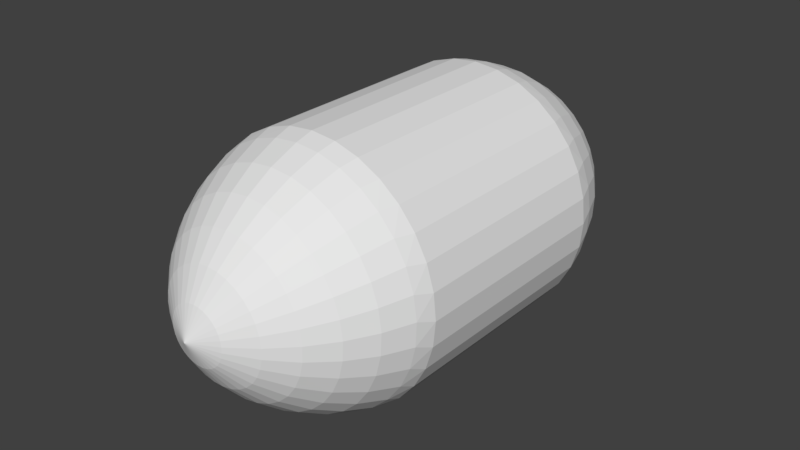 # Source: potatoe.blend  (saved by Blender 2.78.0; exported with 4.5.12 LTS)
import bpy
from mathutils import Matrix  # noqa: F401  (used for matrix-valued properties, if any)

bpy.ops.wm.read_factory_settings(use_empty=True)
scene = bpy.context.scene
scene.name = 'Scene'

# ---- collections
col_collection_1 = bpy.data.collections.new('Collection 1'); scene.collection.children.link(col_collection_1)

# ---- world
world_world = bpy.data.worlds.new('World'); scene.world = world_world
world_world.color = (0.05088, 0.05088, 0.05088)
world_world.use_sun_shadow = False
world_world.sun_shadow_jitter_overblur = 0.0
world_world.cycles.sampling_method = 'MANUAL'

# ---- meshes
me_potatoe = bpy.data.meshes.new('Potatoe')
me_potatoe.from_pydata([(0.436, -0.381, 0.08672), (0.4276, -0.4426, 0.02037), (0.4445, -0.381, -6.741e-09), (0.4238, -0.4426, -0.06093), (0.436, -0.381, -0.08672), (0.4046, -0.4426, -0.14), (0.4107, -0.381, -0.1701), (0.3708, -0.4426, -0.2141), (0.3696, -0.381, -0.247), (0.3235, -0.4426, -0.2804), (0.3143, -0.381, -0.3143), (0.2646, -0.4426, -0.3365), (0.247, -0.381, -0.3696), (0.1962, -0.4426, -0.3805), (0.1701, -0.381, -0.4107), (0.1206, -0.4426, -0.4108), (0.08672, -0.381, -0.436), (0.04069, -0.4426, -0.4262), (8.063e-11, -0.381, -0.4445), (-0.04069, -0.4426, -0.4262), (-0.08672, -0.381, -0.436), (-0.1206, -0.4426, -0.4108), (-0.1701, -0.381, -0.4107), (-0.1962, -0.4426, -0.3805), (-0.247, -0.381, -0.3696), (-0.2646, -0.4426, -0.3365), (-0.3143, -0.381, -0.3143), (-0.3235, -0.4426, -0.2804), (-0.3696, -0.381, -0.247), (-0.3708, -0.4426, -0.2141), (-0.4107, -0.381, -0.1701), (-0.4046, -0.4426, -0.14), (-0.436, -0.381, -0.08672), (-0.4238, -0.4426, -0.06093), (-0.4445, -0.381, -6.741e-09), (-0.4276, -0.4426, 0.02037), (-0.436, -0.381, 0.08672), (-0.416, -0.4426, 0.1009), (-0.4107, -0.381, 0.1701), (-0.3894, -0.4426, 0.1778), (-0.3696, -0.381, 0.247), (-0.3487, -0.4426, 0.2483), (-0.3143, -0.381, 0.3143), (-0.2954, -0.4426, 0.3098), (-0.247, -0.381, 0.3696), (-0.2315, -0.4426, 0.3602), (-0.1701, -0.381, 0.4107), (-0.1591, -0.4426, 0.3974), (-0.08672, -0.381, 0.436), (-0.08102, -0.4426, 0.4204), (8.063e-11, -0.381, 0.4445), (8.063e-11, -0.4426, 0.4281), (0.08102, -0.4426, 0.4204), (8.063e-11, -0.5416, 0.3883), (0.07349, -0.5416, 0.3813), (8.063e-11, -0.6333, 0.3339), (0.06319, -0.6333, 0.3279), (8.063e-11, -0.7158, 0.2662), (0.05037, -0.7158, 0.2614), (8.063e-11, -0.7869, 0.1867), (0.03532, -0.7869, 0.1833), (8.063e-11, -0.8451, 0.09724), (0.0184, -0.8451, 0.09548), (8.063e-11, -0.889, -6.741e-09), (0.416, -0.4426, 0.1009), (0.4107, -0.381, 0.1701), (0.3894, -0.4426, 0.1778), (0.3696, -0.381, 0.247), (0.3487, -0.4426, 0.2483), (0.3143, -0.381, 0.3143), (0.2954, -0.4426, 0.3098), (0.247, -0.381, 0.3696), (0.2315, -0.4426, 0.3602), (0.1701, -0.381, 0.4107), (0.1591, -0.4426, 0.3974), (0.08672, -0.381, 0.436), (0.03614, -0.8451, 0.09027), (0.05257, -0.8451, 0.0818), (0.0671, -0.8451, 0.07037), (0.07921, -0.8451, 0.0564), (0.08845, -0.8451, 0.04039), (0.0945, -0.8451, 0.02292), (0.09713, -0.8451, 0.004627), (0.09625, -0.8451, -0.01384), (0.09189, -0.8451, -0.0318), (0.08421, -0.8451, -0.04862), (0.07349, -0.8451, -0.06368), (0.06011, -0.8451, -0.07643), (0.04456, -0.8451, -0.08643), (0.02739, -0.8451, -0.0933), (0.009243, -0.8451, -0.0968), (-0.009243, -0.8451, -0.0968), (-0.02739, -0.8451, -0.0933), (-0.04456, -0.8451, -0.08643), (-0.06011, -0.8451, -0.07643), (-0.07349, -0.8451, -0.06368), (-0.08421, -0.8451, -0.04862), (-0.09189, -0.8451, -0.0318), (-0.09625, -0.8451, -0.01384), (-0.09713, -0.8451, 0.004627), (-0.0945, -0.8451, 0.02292), (-0.08845, -0.8451, 0.04039), (-0.07921, -0.8451, 0.0564), (-0.0671, -0.8451, 0.07037), (-0.05257, -0.8451, 0.0818), (-0.03614, -0.8451, 0.09027), (-0.0184, -0.8451, 0.09548), (-0.07349, -0.5416, 0.3813), (-0.1443, -0.5416, 0.3605), (-0.2099, -0.5416, 0.3267), (-0.268, -0.5416, 0.281), (-0.3163, -0.5416, 0.2252), (-0.3532, -0.5416, 0.1613), (-0.3774, -0.5416, 0.09155), (-0.3879, -0.5416, 0.01848), (-0.3844, -0.5416, -0.05526), (-0.367, -0.5416, -0.127), (-0.3363, -0.5416, -0.1942), (-0.2935, -0.5416, -0.2543), (-0.24, -0.5416, -0.3052), (-0.1779, -0.5416, -0.3452), (-0.1094, -0.5416, -0.3726), (-0.03691, -0.5416, -0.3866), (0.03691, -0.5416, -0.3866), (0.1094, -0.5416, -0.3726), (0.1779, -0.5416, -0.3452), (0.24, -0.5416, -0.3052), (0.2935, -0.5416, -0.2543), (0.3363, -0.5416, -0.1942), (0.367, -0.5416, -0.127), (0.3844, -0.5416, -0.05526), (0.3879, -0.5416, 0.01848), (0.3774, -0.5416, 0.09155), (0.3532, -0.5416, 0.1613), (0.3163, -0.5416, 0.2252), (0.268, -0.5416, 0.281), (0.2099, -0.5416, 0.3267), (0.1443, -0.5416, 0.3605), (-0.06319, -0.6333, 0.3279), (-0.1241, -0.6333, 0.31), (-0.1805, -0.6333, 0.2809), (-0.2304, -0.6333, 0.2417), (-0.272, -0.6333, 0.1937), (-0.3037, -0.6333, 0.1387), (-0.3245, -0.6333, 0.07872), (-0.3335, -0.6333, 0.01589), (-0.3305, -0.6333, -0.04752), (-0.3155, -0.6333, -0.1092), (-0.2892, -0.6333, -0.167), (-0.2524, -0.6333, -0.2187), (-0.2064, -0.6333, -0.2625), (-0.153, -0.6333, -0.2968), (-0.09407, -0.6333, -0.3204), (-0.03174, -0.6333, -0.3324), (0.03174, -0.6333, -0.3324), (0.09407, -0.6333, -0.3204), (0.153, -0.6333, -0.2968), (0.2064, -0.6333, -0.2625), (0.2524, -0.6333, -0.2187), (0.2892, -0.6333, -0.167), (0.3155, -0.6333, -0.1092), (0.3305, -0.6333, -0.04752), (0.3335, -0.6333, 0.01589), (0.3245, -0.6333, 0.07872), (0.3037, -0.6333, 0.1387), (0.272, -0.6333, 0.1937), (0.2304, -0.6333, 0.2417), (0.1805, -0.6333, 0.2809), (0.1241, -0.6333, 0.31), (-0.05037, -0.7158, 0.2614), (-0.09892, -0.7158, 0.2471), (-0.1439, -0.7158, 0.2239), (-0.1837, -0.7158, 0.1926), (-0.2168, -0.7158, 0.1544), (-0.2421, -0.7158, 0.1106), (-0.2587, -0.7158, 0.06275), (-0.2659, -0.7158, 0.01266), (-0.2635, -0.7158, -0.03788), (-0.2515, -0.7158, -0.08705), (-0.2305, -0.7158, -0.1331), (-0.2012, -0.7158, -0.1743), (-0.1645, -0.7158, -0.2092), (-0.122, -0.7158, -0.2366), (-0.07499, -0.7158, -0.2554), (-0.0253, -0.7158, -0.265), (0.0253, -0.7158, -0.265), (0.07499, -0.7158, -0.2554), (0.122, -0.7158, -0.2366), (0.1645, -0.7158, -0.2092), (0.2012, -0.7158, -0.1743), (0.2305, -0.7158, -0.1331), (0.2515, -0.7158, -0.08705), (0.2635, -0.7158, -0.03788), (0.2659, -0.7158, 0.01266), (0.2587, -0.7158, 0.06275), (0.2421, -0.7158, 0.1106), (0.2168, -0.7158, 0.1544), (0.1837, -0.7158, 0.1926), (0.1439, -0.7158, 0.2239), (0.09892, -0.7158, 0.2471), (-0.03532, -0.7869, 0.1833), (-0.06937, -0.7869, 0.1733), (-0.1009, -0.7869, 0.157), (-0.1288, -0.7869, 0.1351), (-0.152, -0.7869, 0.1083), (-0.1698, -0.7869, 0.07754), (-0.1814, -0.7869, 0.04401), (-0.1864, -0.7869, 0.008881), (-0.1848, -0.7869, -0.02656), (-0.1764, -0.7869, -0.06105), (-0.1616, -0.7869, -0.09333), (-0.1411, -0.7869, -0.1222), (-0.1154, -0.7869, -0.1467), (-0.08553, -0.7869, -0.1659), (-0.05259, -0.7869, -0.1791), (-0.01774, -0.7869, -0.1858), (0.01774, -0.7869, -0.1858), (0.05259, -0.7869, -0.1791), (0.08553, -0.7869, -0.1659), (0.1154, -0.7869, -0.1467), (0.1411, -0.7869, -0.1222), (0.1616, -0.7869, -0.09333), (0.1764, -0.7869, -0.06105), (0.1848, -0.7869, -0.02656), (0.1864, -0.7869, 0.008881), (0.1814, -0.7869, 0.04401), (0.1698, -0.7869, 0.07754), (0.152, -0.7869, 0.1083), (0.1288, -0.7869, 0.1351), (0.1009, -0.7869, 0.157), (0.06937, -0.7869, 0.1733), (0.436, 0.381, -0.08672), (0.4445, 0.381, -6.741e-09), (0.436, 0.381, 0.08672), (0.4107, 0.381, 0.1701), (0.3696, 0.381, 0.247), (0.3143, 0.381, 0.3143), (0.247, 0.381, 0.3696), (0.1701, 0.381, 0.4107), (0.08672, 0.381, 0.436), (8.063e-11, 0.381, 0.4445), (-0.08672, 0.381, 0.436), (-0.1701, 0.381, 0.4107), (-0.247, 0.381, 0.3696), (-0.3143, 0.381, 0.3143), (-0.3696, 0.381, 0.247), (-0.4107, 0.381, 0.1701), (-0.436, 0.381, 0.08672), (-0.4445, 0.381, -6.741e-09), (-0.436, 0.381, -0.08672), (-0.4107, 0.381, -0.1701), (-0.3696, 0.381, -0.247), (-0.3143, 0.381, -0.3143), (-0.247, 0.381, -0.3696), (-0.1701, 0.381, -0.4107), (-0.08672, 0.381, -0.436), (8.063e-11, 0.381, -0.4445), (0.08672, 0.381, -0.436), (0.1701, 0.381, -0.4107), (0.247, 0.381, -0.3696), (0.3143, 0.381, -0.3143), (0.3696, 0.381, -0.247), (0.4107, 0.381, -0.1701), (0.4238, 0.4426, -0.06093), (0.4276, 0.4426, 0.02037), (0.416, 0.4426, 0.1009), (0.3894, 0.4426, 0.1778), (0.3487, 0.4426, 0.2483), (0.2954, 0.4426, 0.3098), (0.2315, 0.4426, 0.3602), (0.1591, 0.4426, 0.3974), (0.08102, 0.4426, 0.4204), (8.063e-11, 0.4426, 0.4281), (-0.08102, 0.4426, 0.4204), (8.063e-11, 0.5416, 0.3883), (-0.07349, 0.5416, 0.3813), (8.063e-11, 0.6333, 0.3339), (-0.06319, 0.6333, 0.3279), (8.063e-11, 0.7158, 0.2662), (-0.05037, 0.7158, 0.2614), (8.063e-11, 0.7869, 0.1867), (-0.03532, 0.7869, 0.1833), (8.063e-11, 0.8451, 0.09724), (-0.0184, 0.8451, 0.09548), (8.063e-11, 0.889, -6.741e-09), (0.4046, 0.4426, -0.14), (0.3708, 0.4426, -0.2141), (0.3235, 0.4426, -0.2804), (0.2646, 0.4426, -0.3365), (0.1962, 0.4426, -0.3805), (0.1206, 0.4426, -0.4108), (0.04069, 0.4426, -0.4262), (-0.04069, 0.4426, -0.4262), (-0.1206, 0.4426, -0.4108), (-0.1962, 0.4426, -0.3805), (-0.2646, 0.4426, -0.3365), (-0.3235, 0.4426, -0.2804), (-0.3708, 0.4426, -0.2141), (-0.4046, 0.4426, -0.14), (-0.4238, 0.4426, -0.06093), (-0.4276, 0.4426, 0.02037), (-0.416, 0.4426, 0.1009), (-0.3894, 0.4426, 0.1778), (-0.3487, 0.4426, 0.2483), (-0.2954, 0.4426, 0.3098), (-0.2315, 0.4426, 0.3602), (-0.1591, 0.4426, 0.3974), (-0.03614, 0.8451, 0.09027), (-0.05257, 0.8451, 0.0818), (-0.0671, 0.8451, 0.07037), (-0.07921, 0.8451, 0.0564), (-0.08845, 0.8451, 0.04039), (-0.0945, 0.8451, 0.02292), (-0.09713, 0.8451, 0.004627), (-0.09625, 0.8451, -0.01384), (-0.09189, 0.8451, -0.0318), (-0.08421, 0.8451, -0.04862), (-0.07349, 0.8451, -0.06368), (-0.06011, 0.8451, -0.07643), (-0.04456, 0.8451, -0.08643), (-0.02739, 0.8451, -0.0933), (-0.009243, 0.8451, -0.0968), (0.009243, 0.8451, -0.0968), (0.02739, 0.8451, -0.0933), (0.04456, 0.8451, -0.08643), (0.06011, 0.8451, -0.07643), (0.07349, 0.8451, -0.06368), (0.08421, 0.8451, -0.04862), (0.09189, 0.8451, -0.0318), (0.09625, 0.8451, -0.01384), (0.09713, 0.8451, 0.004627), (0.0945, 0.8451, 0.02292), (0.08845, 0.8451, 0.04039), (0.07921, 0.8451, 0.0564), (0.0671, 0.8451, 0.07037), (0.05257, 0.8451, 0.0818), (0.03614, 0.8451, 0.09027), (0.0184, 0.8451, 0.09548), (0.07349, 0.5416, 0.3813), (0.1443, 0.5416, 0.3605), (0.2099, 0.5416, 0.3267), (0.268, 0.5416, 0.281), (0.3163, 0.5416, 0.2252), (0.3532, 0.5416, 0.1613), (0.3774, 0.5416, 0.09155), (0.3879, 0.5416, 0.01848), (0.3844, 0.5416, -0.05526), (0.367, 0.5416, -0.127), (0.3363, 0.5416, -0.1942), (0.2935, 0.5416, -0.2543), (0.24, 0.5416, -0.3052), (0.1779, 0.5416, -0.3452), (0.1094, 0.5416, -0.3726), (0.03691, 0.5416, -0.3866), (-0.03691, 0.5416, -0.3866), (-0.1094, 0.5416, -0.3726), (-0.1779, 0.5416, -0.3452), (-0.24, 0.5416, -0.3052), (-0.2935, 0.5416, -0.2543), (-0.3363, 0.5416, -0.1942), (-0.367, 0.5416, -0.127), (-0.3844, 0.5416, -0.05526), (-0.3879, 0.5416, 0.01848), (-0.3774, 0.5416, 0.09155), (-0.3532, 0.5416, 0.1613), (-0.3163, 0.5416, 0.2252), (-0.268, 0.5416, 0.281), (-0.2099, 0.5416, 0.3267), (-0.1443, 0.5416, 0.3605), (0.06319, 0.6333, 0.3279), (0.1241, 0.6333, 0.31), (0.1805, 0.6333, 0.2809), (0.2304, 0.6333, 0.2417), (0.272, 0.6333, 0.1937), (0.3037, 0.6333, 0.1387), (0.3245, 0.6333, 0.07872), (0.3335, 0.6333, 0.01589), (0.3305, 0.6333, -0.04752), (0.3155, 0.6333, -0.1092), (0.2892, 0.6333, -0.167), (0.2524, 0.6333, -0.2187), (0.2064, 0.6333, -0.2625), (0.153, 0.6333, -0.2968), (0.09407, 0.6333, -0.3204), (0.03174, 0.6333, -0.3324), (-0.03174, 0.6333, -0.3324), (-0.09407, 0.6333, -0.3204), (-0.153, 0.6333, -0.2968), (-0.2064, 0.6333, -0.2625), (-0.2524, 0.6333, -0.2187), (-0.2892, 0.6333, -0.167), (-0.3155, 0.6333, -0.1092), (-0.3305, 0.6333, -0.04752), (-0.3335, 0.6333, 0.01589), (-0.3245, 0.6333, 0.07872), (-0.3037, 0.6333, 0.1387), (-0.272, 0.6333, 0.1937), (-0.2304, 0.6333, 0.2417), (-0.1805, 0.6333, 0.2809), (-0.1241, 0.6333, 0.31), (0.05037, 0.7158, 0.2614), (0.09892, 0.7158, 0.2471), (0.1439, 0.7158, 0.2239), (0.1837, 0.7158, 0.1926), (0.2168, 0.7158, 0.1544), (0.2421, 0.7158, 0.1106), (0.2587, 0.7158, 0.06275), (0.2659, 0.7158, 0.01266), (0.2635, 0.7158, -0.03788), (0.2515, 0.7158, -0.08705), (0.2305, 0.7158, -0.1331), (0.2012, 0.7158, -0.1743), (0.1645, 0.7158, -0.2092), (0.122, 0.7158, -0.2366), (0.07499, 0.7158, -0.2554), (0.0253, 0.7158, -0.265), (-0.0253, 0.7158, -0.265), (-0.07499, 0.7158, -0.2554), (-0.122, 0.7158, -0.2366), (-0.1645, 0.7158, -0.2092), (-0.2012, 0.7158, -0.1743), (-0.2305, 0.7158, -0.1331), (-0.2515, 0.7158, -0.08705), (-0.2635, 0.7158, -0.03788), (-0.2659, 0.7158, 0.01266), (-0.2587, 0.7158, 0.06275), (-0.2421, 0.7158, 0.1106), (-0.2168, 0.7158, 0.1544), (-0.1837, 0.7158, 0.1926), (-0.1439, 0.7158, 0.2239), (-0.09892, 0.7158, 0.2471), (0.03532, 0.7869, 0.1833), (0.06937, 0.7869, 0.1733), (0.1009, 0.7869, 0.157), (0.1288, 0.7869, 0.1351), (0.152, 0.7869, 0.1083), (0.1698, 0.7869, 0.07754), (0.1814, 0.7869, 0.04401), (0.1864, 0.7869, 0.008881), (0.1848, 0.7869, -0.02656), (0.1764, 0.7869, -0.06105), (0.1616, 0.7869, -0.09333), (0.1411, 0.7869, -0.1222), (0.1154, 0.7869, -0.1467), (0.08553, 0.7869, -0.1659), (0.05259, 0.7869, -0.1791), (0.01774, 0.7869, -0.1858), (-0.01774, 0.7869, -0.1858), (-0.05259, 0.7869, -0.1791), (-0.08553, 0.7869, -0.1659), (-0.1154, 0.7869, -0.1467), (-0.1411, 0.7869, -0.1222), (-0.1616, 0.7869, -0.09333), (-0.1764, 0.7869, -0.06105), (-0.1848, 0.7869, -0.02656), (-0.1864, 0.7869, 0.008881), (-0.1814, 0.7869, 0.04401), (-0.1698, 0.7869, 0.07754), (-0.152, 0.7869, 0.1083), (-0.1288, 0.7869, 0.1351), (-0.1009, 0.7869, 0.157), (-0.06937, 0.7869, 0.1733)], [], [(0, 1, 2), (2, 1, 3), (2, 3, 4), (4, 3, 5), (4, 5, 6), (6, 5, 7), (6, 7, 8), (8, 7, 9), (8, 9, 10), (10, 9, 11), (10, 11, 12), (12, 11, 13), (12, 13, 14), (14, 13, 15), (14, 15, 16), (16, 15, 17), (16, 17, 18), (18, 17, 19), (18, 19, 20), (20, 19, 21), (20, 21, 22), (22, 21, 23), (22, 23, 24), (24, 23, 25), (24, 25, 26), (26, 25, 27), (26, 27, 28), (28, 27, 29), (28, 29, 30), (30, 29, 31), (30, 31, 32), (32, 31, 33), (32, 33, 34), (34, 33, 35), (34, 35, 36), (36, 35, 37), (36, 37, 38), (38, 37, 39), (38, 39, 40), (40, 39, 41), (40, 41, 42), (42, 41, 43), (42, 43, 44), (44, 43, 45), (44, 45, 46), (46, 45, 47), (46, 47, 48), (48, 47, 49), (48, 49, 50), (50, 49, 51), (50, 51, 52), (52, 51, 53), (52, 53, 54), (54, 53, 55), (54, 55, 56), (56, 55, 57), (56, 57, 58), (58, 57, 59), (58, 59, 60), (60, 59, 61), (60, 61, 62), (62, 61, 63), (1, 0, 64), (64, 0, 65), (64, 65, 66), (66, 65, 67), (66, 67, 68), (68, 67, 69), (68, 69, 70), (70, 69, 71), (70, 71, 72), (72, 71, 73), (72, 73, 74), (74, 73, 75), (74, 75, 52), (52, 75, 50), (62, 63, 76), (76, 63, 77), (77, 63, 78), (78, 63, 79), (79, 63, 80), (80, 63, 81), (81, 63, 82), (82, 63, 83), (83, 63, 84), (84, 63, 85), (86, 63, 87), (87, 63, 88), (88, 63, 89), (89, 63, 90), (90, 63, 91), (91, 63, 92), (92, 63, 93), (93, 63, 94), (94, 63, 95), (95, 63, 96), (97, 63, 98), (98, 63, 99), (99, 63, 100), (100, 63, 101), (101, 63, 102), (102, 63, 103), (103, 63, 104), (104, 63, 105), (105, 63, 106), (106, 63, 61), (53, 51, 107), (107, 51, 49), (107, 49, 108), (108, 49, 47), (108, 47, 109), (109, 47, 45), (109, 45, 110), (110, 45, 43), (110, 43, 111), (111, 43, 41), (111, 41, 112), (112, 41, 39), (112, 39, 113), (113, 39, 37), (113, 37, 114), (114, 37, 35), (114, 35, 115), (115, 35, 33), (115, 33, 116), (116, 33, 31), (116, 31, 117), (117, 31, 29), (117, 29, 118), (118, 29, 27), (118, 27, 119), (119, 27, 25), (119, 25, 120), (120, 25, 23), (120, 23, 121), (121, 23, 21), (121, 21, 122), (122, 21, 19), (122, 19, 123), (123, 19, 17), (123, 17, 124), (124, 17, 15), (124, 15, 125), (125, 15, 13), (125, 13, 126), (126, 13, 11), (126, 11, 127), (127, 11, 9), (127, 9, 128), (128, 9, 7), (128, 7, 129), (129, 7, 5), (129, 5, 130), (130, 5, 3), (130, 3, 131), (131, 3, 1), (131, 1, 132), (132, 1, 64), (132, 64, 133), (133, 64, 66), (133, 66, 134), (134, 66, 68), (134, 68, 135), (135, 68, 70), (135, 70, 136), (136, 70, 72), (136, 72, 137), (137, 72, 74), (137, 74, 54), (54, 74, 52), (55, 53, 138), (138, 53, 107), (138, 107, 139), (139, 107, 108), (139, 108, 140), (140, 108, 109), (140, 109, 141), (141, 109, 110), (141, 110, 142), (142, 110, 111), (142, 111, 143), (143, 111, 112), (143, 112, 144), (144, 112, 113), (144, 113, 145), (145, 113, 114), (145, 114, 146), (146, 114, 115), (146, 115, 147), (147, 115, 116), (147, 116, 148), (148, 116, 117), (148, 117, 149), (149, 117, 118), (149, 118, 150), (150, 118, 119), (150, 119, 151), (151, 119, 120), (151, 120, 152), (152, 120, 121), (152, 121, 153), (153, 121, 122), (153, 122, 154), (154, 122, 123), (154, 123, 155), (155, 123, 124), (155, 124, 156), (156, 124, 125), (156, 125, 157), (157, 125, 126), (157, 126, 158), (158, 126, 127), (158, 127, 159), (159, 127, 128), (159, 128, 160), (160, 128, 129), (160, 129, 161), (161, 129, 130), (161, 130, 162), (162, 130, 131), (162, 131, 163), (163, 131, 132), (163, 132, 164), (164, 132, 133), (164, 133, 165), (165, 133, 134), (165, 134, 166), (166, 134, 135), (166, 135, 167), (167, 135, 136), (167, 136, 168), (168, 136, 137), (168, 137, 56), (56, 137, 54), (57, 55, 169), (169, 55, 138), (169, 138, 170), (170, 138, 139), (170, 139, 171), (171, 139, 140), (171, 140, 172), (172, 140, 141), (172, 141, 173), (173, 141, 142), (173, 142, 174), (174, 142, 143), (174, 143, 175), (175, 143, 144), (175, 144, 176), (176, 144, 145), (176, 145, 177), (177, 145, 146), (177, 146, 178), (178, 146, 147), (178, 147, 179), (179, 147, 148), (179, 148, 180), (180, 148, 149), (180, 149, 181), (181, 149, 150), (181, 150, 182), (182, 150, 151), (182, 151, 183), (183, 151, 152), (183, 152, 184), (184, 152, 153), (184, 153, 185), (185, 153, 154), (185, 154, 186), (186, 154, 155), (186, 155, 187), (187, 155, 156), (187, 156, 188), (188, 156, 157), (188, 157, 189), (189, 157, 158), (189, 158, 190), (190, 158, 159), (190, 159, 191), (191, 159, 160), (191, 160, 192), (192, 160, 161), (192, 161, 193), (193, 161, 162), (193, 162, 194), (194, 162, 163), (194, 163, 195), (195, 163, 164), (195, 164, 196), (196, 164, 165), (196, 165, 197), (197, 165, 166), (197, 166, 198), (198, 166, 167), (198, 167, 199), (199, 167, 168), (199, 168, 58), (58, 168, 56), (106, 61, 59), (59, 57, 200), (200, 57, 169), (200, 169, 201), (201, 169, 170), (201, 170, 202), (202, 170, 171), (202, 171, 203), (203, 171, 172), (203, 172, 204), (204, 172, 173), (204, 173, 205), (205, 173, 174), (205, 174, 206), (206, 174, 175), (206, 175, 207), (207, 175, 176), (207, 176, 208), (208, 176, 177), (208, 177, 209), (209, 177, 178), (209, 178, 210), (210, 178, 179), (210, 179, 211), (211, 179, 180), (211, 180, 212), (212, 180, 181), (212, 181, 213), (213, 181, 182), (213, 182, 214), (214, 182, 183), (214, 183, 215), (215, 183, 184), (215, 184, 216), (216, 184, 185), (216, 185, 217), (217, 185, 186), (217, 186, 218), (218, 186, 187), (218, 187, 219), (219, 187, 188), (219, 188, 220), (220, 188, 189), (220, 189, 221), (221, 189, 190), (221, 190, 222), (222, 190, 191), (222, 191, 223), (223, 191, 192), (223, 192, 224), (224, 192, 193), (224, 193, 225), (225, 193, 194), (225, 194, 226), (226, 194, 195), (226, 195, 227), (227, 195, 196), (227, 196, 228), (228, 196, 197), (228, 197, 229), (229, 197, 198), (229, 198, 230), (230, 198, 199), (230, 199, 60), (60, 199, 58), (96, 63, 97), (85, 63, 86), (224, 82, 223), (223, 82, 83), (223, 83, 222), (222, 83, 84), (222, 84, 221), (221, 84, 85), (221, 85, 220), (220, 85, 86), (220, 86, 219), (219, 86, 87), (219, 87, 218), (218, 87, 88), (218, 88, 217), (217, 88, 89), (217, 89, 216), (216, 89, 90), (216, 90, 215), (215, 90, 91), (215, 91, 214), (214, 91, 92), (214, 92, 213), (213, 92, 93), (213, 93, 212), (212, 93, 94), (212, 94, 211), (211, 94, 95), (211, 95, 210), (210, 95, 96), (210, 96, 209), (209, 96, 97), (209, 97, 208), (208, 97, 98), (208, 98, 207), (207, 98, 99), (207, 99, 206), (206, 99, 100), (206, 100, 205), (205, 100, 101), (205, 101, 204), (204, 101, 102), (204, 102, 203), (203, 102, 103), (203, 103, 202), (202, 103, 104), (202, 104, 201), (201, 104, 105), (201, 105, 200), (200, 105, 106), (200, 106, 59), (82, 224, 81), (81, 224, 225), (81, 225, 80), (80, 225, 226), (80, 226, 79), (79, 226, 227), (79, 227, 78), (78, 227, 228), (78, 228, 77), (77, 228, 229), (77, 229, 76), (76, 229, 230), (76, 230, 62), (62, 230, 60), (4, 231, 2), (2, 231, 232), (2, 232, 0), (0, 232, 233), (0, 233, 65), (65, 233, 234), (65, 234, 67), (67, 234, 235), (67, 235, 69), (69, 235, 236), (69, 236, 71), (71, 236, 237), (71, 237, 73), (73, 237, 238), (73, 238, 75), (75, 238, 239), (75, 239, 50), (50, 239, 240), (50, 240, 48), (48, 240, 241), (48, 241, 46), (46, 241, 242), (46, 242, 44), (44, 242, 243), (44, 243, 42), (42, 243, 244), (42, 244, 40), (40, 244, 245), (40, 245, 38), (38, 245, 246), (38, 246, 36), (36, 246, 247), (36, 247, 34), (34, 247, 248), (34, 248, 32), (32, 248, 249), (32, 249, 30), (30, 249, 250), (30, 250, 28), (28, 250, 251), (28, 251, 26), (26, 251, 252), (26, 252, 24), (24, 252, 253), (24, 253, 22), (22, 253, 254), (22, 254, 20), (20, 254, 255), (20, 255, 18), (18, 255, 256), (18, 256, 16), (16, 256, 257), (16, 257, 14), (14, 257, 258), (14, 258, 12), (12, 258, 259), (12, 259, 10), (10, 259, 260), (10, 260, 8), (8, 260, 261), (8, 261, 6), (6, 261, 262), (6, 262, 4), (4, 262, 231), (231, 263, 232), (232, 263, 264), (232, 264, 233), (233, 264, 265), (233, 265, 234), (234, 265, 266), (234, 266, 235), (235, 266, 267), (235, 267, 236), (236, 267, 268), (236, 268, 237), (237, 268, 269), (237, 269, 238), (238, 269, 270), (238, 270, 239), (239, 270, 271), (239, 271, 240), (240, 271, 272), (240, 272, 273), (273, 272, 274), (273, 274, 275), (275, 274, 276), (275, 276, 277), (277, 276, 278), (277, 278, 279), (279, 278, 280), (279, 280, 281), (281, 280, 282), (281, 282, 283), (283, 282, 284), (263, 231, 285), (285, 231, 262), (285, 262, 286), (286, 262, 261), (286, 261, 287), (287, 261, 260), (287, 260, 288), (288, 260, 259), (288, 259, 289), (289, 259, 258), (289, 258, 290), (290, 258, 257), (290, 257, 291), (291, 257, 256), (291, 256, 292), (292, 256, 255), (292, 255, 293), (293, 255, 254), (293, 254, 294), (294, 254, 253), (294, 253, 295), (295, 253, 252), (295, 252, 296), (296, 252, 251), (296, 251, 297), (297, 251, 250), (297, 250, 298), (298, 250, 249), (298, 249, 299), (299, 249, 248), (299, 248, 300), (300, 248, 247), (300, 247, 301), (301, 247, 246), (301, 246, 302), (302, 246, 245), (302, 245, 303), (303, 245, 244), (303, 244, 304), (304, 244, 243), (304, 243, 305), (305, 243, 242), (305, 242, 306), (306, 242, 241), (306, 241, 273), (273, 241, 240), (283, 284, 307), (307, 284, 308), (308, 284, 309), (309, 284, 310), (310, 284, 311), (311, 284, 312), (312, 284, 313), (313, 284, 314), (314, 284, 315), (315, 284, 316), (317, 284, 318), (318, 284, 319), (319, 284, 320), (320, 284, 321), (321, 284, 322), (322, 284, 323), (323, 284, 324), (324, 284, 325), (325, 284, 326), (326, 284, 327), (328, 284, 329), (329, 284, 330), (330, 284, 331), (331, 284, 332), (332, 284, 333), (333, 284, 334), (334, 284, 335), (335, 284, 336), (336, 284, 337), (337, 284, 282), (274, 272, 338), (338, 272, 271), (338, 271, 339), (339, 271, 270), (339, 270, 340), (340, 270, 269), (340, 269, 341), (341, 269, 268), (341, 268, 342), (342, 268, 267), (342, 267, 343), (343, 267, 266), (343, 266, 344), (344, 266, 265), (344, 265, 345), (345, 265, 264), (345, 264, 346), (346, 264, 263), (346, 263, 347), (347, 263, 285), (347, 285, 348), (348, 285, 286), (348, 286, 349), (349, 286, 287), (349, 287, 350), (350, 287, 288), (350, 288, 351), (351, 288, 289), (351, 289, 352), (352, 289, 290), (352, 290, 353), (353, 290, 291), (353, 291, 354), (354, 291, 292), (354, 292, 355), (355, 292, 293), (355, 293, 356), (356, 293, 294), (356, 294, 357), (357, 294, 295), (357, 295, 358), (358, 295, 296), (358, 296, 359), (359, 296, 297), (359, 297, 360), (360, 297, 298), (360, 298, 361), (361, 298, 299), (361, 299, 362), (362, 299, 300), (362, 300, 363), (363, 300, 301), (363, 301, 364), (364, 301, 302), (364, 302, 365), (365, 302, 303), (365, 303, 366), (366, 303, 304), (366, 304, 367), (367, 304, 305), (367, 305, 368), (368, 305, 306), (368, 306, 275), (275, 306, 273), (276, 274, 369), (369, 274, 338), (369, 338, 370), (370, 338, 339), (370, 339, 371), (371, 339, 340), (371, 340, 372), (372, 340, 341), (372, 341, 373), (373, 341, 342), (373, 342, 374), (374, 342, 343), (374, 343, 375), (375, 343, 344), (375, 344, 376), (376, 344, 345), (376, 345, 377), (377, 345, 346), (377, 346, 378), (378, 346, 347), (378, 347, 379), (379, 347, 348), (379, 348, 380), (380, 348, 349), (380, 349, 381), (381, 349, 350), (381, 350, 382), (382, 350, 351), (382, 351, 383), (383, 351, 352), (383, 352, 384), (384, 352, 353), (384, 353, 385), (385, 353, 354), (385, 354, 386), (386, 354, 355), (386, 355, 387), (387, 355, 356), (387, 356, 388), (388, 356, 357), (388, 357, 389), (389, 357, 358), (389, 358, 390), (390, 358, 359), (390, 359, 391), (391, 359, 360), (391, 360, 392), (392, 360, 361), (392, 361, 393), (393, 361, 362), (393, 362, 394), (394, 362, 363), (394, 363, 395), (395, 363, 364), (395, 364, 396), (396, 364, 365), (396, 365, 397), (397, 365, 366), (397, 366, 398), (398, 366, 367), (398, 367, 399), (399, 367, 368), (399, 368, 277), (277, 368, 275), (278, 276, 400), (400, 276, 369), (400, 369, 401), (401, 369, 370), (401, 370, 402), (402, 370, 371), (402, 371, 403), (403, 371, 372), (403, 372, 404), (404, 372, 373), (404, 373, 405), (405, 373, 374), (405, 374, 406), (406, 374, 375), (406, 375, 407), (407, 375, 376), (407, 376, 408), (408, 376, 377), (408, 377, 409), (409, 377, 378), (409, 378, 410), (410, 378, 379), (410, 379, 411), (411, 379, 380), (411, 380, 412), (412, 380, 381), (412, 381, 413), (413, 381, 382), (413, 382, 414), (414, 382, 383), (414, 383, 415), (415, 383, 384), (415, 384, 416), (416, 384, 385), (416, 385, 417), (417, 385, 386), (417, 386, 418), (418, 386, 387), (418, 387, 419), (419, 387, 388), (419, 388, 420), (420, 388, 389), (420, 389, 421), (421, 389, 390), (421, 390, 422), (422, 390, 391), (422, 391, 423), (423, 391, 392), (423, 392, 424), (424, 392, 393), (424, 393, 425), (425, 393, 394), (425, 394, 426), (426, 394, 395), (426, 395, 427), (427, 395, 396), (427, 396, 428), (428, 396, 397), (428, 397, 429), (429, 397, 398), (429, 398, 430), (430, 398, 399), (430, 399, 279), (279, 399, 277), (337, 282, 280), (280, 278, 431), (431, 278, 400), (431, 400, 432), (432, 400, 401), (432, 401, 433), (433, 401, 402), (433, 402, 434), (434, 402, 403), (434, 403, 435), (435, 403, 404), (435, 404, 436), (436, 404, 405), (436, 405, 437), (437, 405, 406), (437, 406, 438), (438, 406, 407), (438, 407, 439), (439, 407, 408), (439, 408, 440), (440, 408, 409), (440, 409, 441), (441, 409, 410), (441, 410, 442), (442, 410, 411), (442, 411, 443), (443, 411, 412), (443, 412, 444), (444, 412, 413), (444, 413, 445), (445, 413, 414), (445, 414, 446), (446, 414, 415), (446, 415, 447), (447, 415, 416), (447, 416, 448), (448, 416, 417), (448, 417, 449), (449, 417, 418), (449, 418, 450), (450, 418, 419), (450, 419, 451), (451, 419, 420), (451, 420, 452), (452, 420, 421), (452, 421, 453), (453, 421, 422), (453, 422, 454), (454, 422, 423), (454, 423, 455), (455, 423, 424), (455, 424, 456), (456, 424, 425), (456, 425, 457), (457, 425, 426), (457, 426, 458), (458, 426, 427), (458, 427, 459), (459, 427, 428), (459, 428, 460), (460, 428, 429), (460, 429, 461), (461, 429, 430), (461, 430, 281), (281, 430, 279), (316, 284, 317), (327, 284, 328), (439, 329, 438), (438, 329, 330), (438, 330, 437), (437, 330, 331), (437, 331, 436), (436, 331, 332), (436, 332, 435), (435, 332, 333), (435, 333, 434), (434, 333, 334), (434, 334, 433), (433, 334, 335), (433, 335, 432), (432, 335, 336), (432, 336, 431), (431, 336, 337), (431, 337, 280), (329, 439, 328), (328, 439, 440), (328, 440, 327), (327, 440, 441), (327, 441, 326), (326, 441, 442), (326, 442, 325), (325, 442, 443), (325, 443, 324), (324, 443, 444), (324, 444, 323), (323, 444, 445), (323, 445, 322), (322, 445, 446), (322, 446, 321), (321, 446, 447), (321, 447, 320), (320, 447, 448), (320, 448, 319), (319, 448, 449), (319, 449, 318), (318, 449, 450), (318, 450, 317), (317, 450, 451), (317, 451, 316), (316, 451, 452), (316, 452, 315), (315, 452, 453), (315, 453, 314), (314, 453, 454), (314, 454, 313), (313, 454, 455), (313, 455, 312), (312, 455, 456), (312, 456, 311), (311, 456, 457), (311, 457, 310), (310, 457, 458), (310, 458, 309), (309, 458, 459), (309, 459, 308), (308, 459, 460), (308, 460, 307), (307, 460, 461), (307, 461, 283), (283, 461, 281)])
me_potatoe.use_remesh_preserve_volume = False
me_potatoe.use_remesh_preserve_attributes = False
me_potatoe.use_mirror_vertex_groups = False
me_potatoe.update()

# ---- objects
ob_potatoe = bpy.data.objects.new('Potatoe', me_potatoe)

# ---- transforms, parenting, visibility, modifiers, constraints
ob_potatoe.location = (-8.063e-11, -0.381, 0.45)
ob_potatoe.lineart.crease_threshold = 0.0

# ---- collection membership
col_collection_1.objects.link(ob_potatoe)

# ---- scene / render settings (as saved in the file)
scene.frame_start = 1; scene.frame_end = 250; scene.frame_set(1)
scene.render.engine = 'BLENDER_EEVEE_NEXT'
scene.render.resolution_percentage = 50
scene.render.dither_intensity = 0.0
scene.cycles.use_denoising = False
scene.cycles.samples = 128
scene.cycles.sampling_pattern = 'TABULATED_SOBOL'
scene.cycles.light_sampling_threshold = 0.0
scene.cycles.use_adaptive_sampling = False
scene.cycles.use_light_tree = False
scene.cycles.blur_glossy = 0.0
scene.cycles.sample_clamp_indirect = 0.0
scene.view_settings.view_transform = 'Standard'
bpy.context.view_layer.update()

# ---- added for rendering (the .blend has no active camera and no usable light): camera, sun
cam_auto = bpy.data.cameras.new('AutoCamera')
cam_auto.lens = 50.0
cam_auto.sensor_width = 36.0
cam_auto.clip_end = 1000.0
ob_auto_camera = bpy.data.objects.new('AutoCamera', cam_auto)
scene.collection.objects.link(ob_auto_camera)
ob_auto_camera.location = (2.01477, -2.79872, 2.06181)
ob_auto_camera.rotation_euler = (1.09748, -7.21219e-08, 0.694738)
scene.camera = ob_auto_camera
light_auto_sun = bpy.data.lights.new('AutoSun', 'SUN')
light_auto_sun.energy = 3.0
light_auto_sun.angle = 0.0523599
ob_auto_sun = bpy.data.objects.new('AutoSun', light_auto_sun)
scene.collection.objects.link(ob_auto_sun)
ob_auto_sun.rotation_euler = (0.872665, 0.174533, 0.523599)
bpy.context.view_layer.update()
